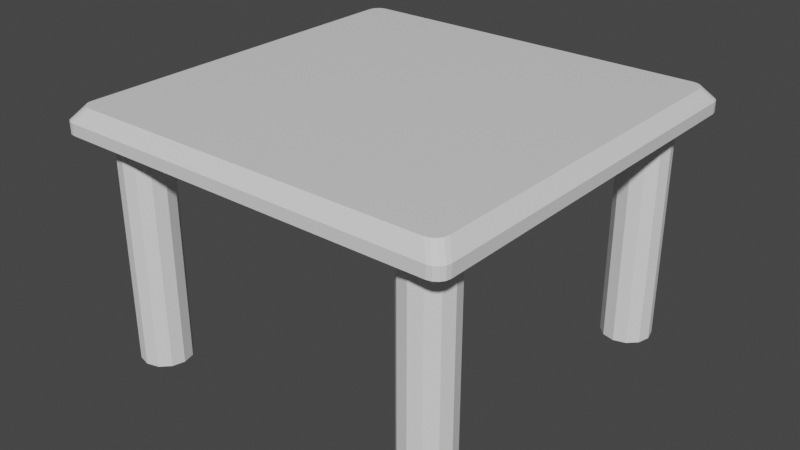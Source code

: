 # Source: table.blend  (saved by Blender 2.83.21; exported with 4.5.12 LTS)
import bpy
from mathutils import Matrix  # noqa: F401  (used for matrix-valued properties, if any)

bpy.ops.wm.read_factory_settings(use_empty=True)
scene = bpy.context.scene
scene.name = 'Scene'

# ---- collections
col_collection = bpy.data.collections.new('Collection'); scene.collection.children.link(col_collection)

# ---- materials (node trees are filled in below, after node groups)
mat_material = bpy.data.materials.new('Material')
mat_material.alpha_threshold = 0.0
mat_material.use_transparent_shadow = False
mat_material.line_color = (0.0, 0.0, 0.0, 1.0)

# ---- material node trees
mat_material.use_nodes = True; mat_material.node_tree.nodes.clear()
_N = mat_material.node_tree.nodes; _L = mat_material.node_tree.links
n0 = _N.new('ShaderNodeOutputMaterial'); n0.name = 'Material Output'; n0.location = (300, 300)
n1 = _N.new('ShaderNodeBsdfPrincipled'); n1.name = 'Principled BSDF'; n1.location = (10, 300)
n1.distribution = 'GGX'
n1.subsurface_method = 'BURLEY'
n1.inputs[2].default_value = 0.4
n1.inputs[3].default_value = 1.45
n1.inputs[27].default_value = (0.0, 0.0, 0.0, 1.0)
n1.inputs[28].default_value = 1.0
_L.new(n1.outputs[0], n0.inputs[0])
n0.is_active_output = True

# ---- world
world_world = bpy.data.worlds.new('World'); scene.world = world_world
world_world.use_nodes = True; world_world.node_tree.nodes.clear()
_N = world_world.node_tree.nodes; _L = world_world.node_tree.links
n0 = _N.new('ShaderNodeOutputWorld'); n0.name = 'World Output'; n0.location = (300, 300)
n1 = _N.new('ShaderNodeBackground'); n1.name = 'Background'; n1.location = (10, 300)
n1.inputs[0].default_value = (0.05088, 0.05088, 0.05088, 1.0)
_L.new(n1.outputs[0], n0.inputs[0])
n0.is_active_output = True
world_world.color = (0.05088, 0.05088, 0.05088)
world_world.use_sun_shadow = False
world_world.sun_shadow_jitter_overblur = 0.0

# ---- meshes
me_cube = bpy.data.meshes.new('Cube')
me_cube.from_pydata([(0.9398, 1.0, -1.0), (1.0, 0.9398, -1.0), (0.9628, 0.9954, -1.0), (0.9824, 0.9824, -1.0), (0.9954, 0.9628, -1.0), (1.0, -0.9398, -1.0), (0.9398, -1.0, -1.0), (0.9954, -0.9628, -1.0), (0.9824, -0.9824, -1.0), (0.9628, -0.9954, -1.0), (-1.0, 0.9398, -1.0), (-0.9398, 1.0, -1.0), (-0.9954, 0.9628, -1.0), (-0.9824, 0.9824, -1.0), (-0.9628, 0.9954, -1.0), (-0.9398, -1.0, -1.0), (-1.0, -0.9398, -1.0), (-0.9628, -0.9954, -1.0), (-0.9824, -0.9824, -1.0), (-0.9954, -0.9628, -1.0), (0.9476, 0.8874, 1.0), (0.8874, 0.9476, 1.0), (0.9431, 0.9105, 1.0), (0.93, 0.93, 1.0), (0.9105, 0.9431, 1.0), (1.0, 0.9398, -0.06196), (0.9398, 1.0, -0.06196), (0.9954, 0.9628, -0.06196), (0.9824, 0.9824, -0.06196), (0.9628, 0.9954, -0.06196), (0.8874, -0.9476, 1.0), (0.9476, -0.8874, 1.0), (0.9105, -0.9431, 1.0), (0.93, -0.93, 1.0), (0.9431, -0.9105, 1.0), (0.9398, -1.0, -0.06196), (1.0, -0.9398, -0.06196), (0.9628, -0.9954, -0.06196), (0.9824, -0.9824, -0.06196), (0.9954, -0.9628, -0.06196), (-0.8874, 0.9476, 1.0), (-0.9476, 0.8874, 1.0), (-0.9105, 0.9431, 1.0), (-0.93, 0.93, 1.0), (-0.9431, 0.9105, 1.0), (-0.9398, 1.0, -0.06196), (-1.0, 0.9398, -0.06196), (-0.9628, 0.9954, -0.06196), (-0.9824, 0.9824, -0.06196), (-0.9954, 0.9628, -0.06196), (-0.9476, -0.8874, 1.0), (-0.8874, -0.9476, 1.0), (-0.9431, -0.9105, 1.0), (-0.93, -0.93, 1.0), (-0.9105, -0.9431, 1.0), (-1.0, -0.9398, -0.06196), (-0.9398, -1.0, -0.06196), (-0.9954, -0.9628, -0.06196), (-0.9824, -0.9824, -0.06196), (-0.9628, -0.9954, -0.06196)], [], [(16, 55, 46, 10), (40, 21, 26, 45), (1, 25, 36, 5), (30, 51, 56, 35), (6, 35, 56, 15), (50, 41, 46, 55), (20, 22, 23, 24, 21, 40, 42, 43, 44, 41, 50, 52, 53, 54, 51, 30, 32, 33, 34, 31), (20, 31, 36, 25), (10, 12, 13, 14, 11, 0, 2, 3, 4, 1, 5, 7, 8, 9, 6, 15, 17, 18, 19, 16), (36, 31, 34, 39), (39, 34, 33, 38), (38, 33, 32, 37), (37, 32, 30, 35), (50, 55, 57, 52), (52, 57, 58, 53), (53, 58, 59, 54), (54, 59, 56, 51), (26, 21, 24, 29), (29, 24, 23, 28), (28, 23, 22, 27), (27, 22, 20, 25), (40, 45, 47, 42), (42, 47, 48, 43), (43, 48, 49, 44), (44, 49, 46, 41), (10, 46, 49, 12), (12, 49, 48, 13), (13, 48, 47, 14), (14, 47, 45, 11), (25, 1, 4, 27), (27, 4, 3, 28), (28, 3, 2, 29), (29, 2, 0, 26), (35, 6, 9, 37), (37, 9, 8, 38), (38, 8, 7, 39), (39, 7, 5, 36), (55, 16, 19, 57), (57, 19, 18, 58), (58, 18, 17, 59), (59, 17, 15, 56), (11, 45, 26, 0)])
_uv = me_cube.uv_layers.new(name='UVMap')
_uv.uv.foreach_set('vector', [0.375, 0.00753, 0.6185, 0.007531, 0.6185, 0.2425, 0.375, 0.2425, 0.8609, 0.5065, 0.6391, 0.5065, 0.6325, 0.5, 0.8675, 0.5, 0.375, 0.5075, 0.6185, 0.5075, 0.6185, 0.7425, 0.375, 0.7425, 0.6391, 0.7435, 0.8609, 0.7435, 0.8675, 0.75, 0.6325, 0.75, 0.375, 0.7575, 0.6185, 0.7575, 0.6185, 0.9925, 0.375, 0.9925, 0.8685, 0.7359, 0.8685, 0.5141, 0.875, 0.5075, 0.875, 0.7425, 0.6315, 0.5141, 0.6321, 0.5112, 0.6338, 0.5088, 0.6362, 0.5071, 0.6391, 0.5065, 0.8609, 0.5065, 0.8638, 0.5067, 0.8677, 0.5073, 0.8683, 0.5112, 0.8685, 0.5141, 0.8685, 0.7359, 0.8683, 0.7388, 0.8677, 0.7427, 0.8638, 0.7433, 0.8609, 0.7435, 0.6391, 0.7435, 0.6362, 0.7429, 0.6338, 0.7412, 0.6321, 0.7388, 0.6315, 0.7359, 0.6315, 0.5141, 0.6315, 0.7359, 0.6185, 0.7425, 0.6185, 0.5075, 0.125, 0.5075, 0.2919, 0.3318, 0.2924, 0.3341, 0.2932, 0.3366, 0.1325, 0.5, 0.3675, 0.5, 0.3735, 0.4971, 0.3743, 0.5007, 0.3748, 0.5046, 0.375, 0.5075, 0.375, 0.7425, 0.3748, 0.7454, 0.3743, 0.7493, 0.3735, 0.7529, 0.3675, 0.75, 0.1325, 0.75, 0.1296, 0.7494, 0.1272, 0.7478, 0.1256, 0.7454, 0.125, 0.7425, 0.6185, 0.7425, 0.6315, 0.7359, 0.6315, 0.7388, 0.6185, 0.7454, 0.6185, 0.7454, 0.6315, 0.7388, 0.6315, 0.7435, 0.6185, 0.75, 0.625, 0.75, 0.6315, 0.7435, 0.6362, 0.7435, 0.6296, 0.75, 0.6296, 0.75, 0.6362, 0.7435, 0.6391, 0.7435, 0.6325, 0.75, 0.8685, 0.7359, 0.875, 0.7425, 0.875, 0.7454, 0.8683, 0.7388, 0.8683, 0.7388, 0.875, 0.7454, 0.875, 0.75, 0.8677, 0.7427, 0.8677, 0.7427, 0.875, 0.75, 0.8704, 0.75, 0.8638, 0.7433, 0.8638, 0.7433, 0.8704, 0.75, 0.8675, 0.75, 0.8609, 0.7435, 0.6325, 0.5, 0.6391, 0.5065, 0.6362, 0.5065, 0.6296, 0.5, 0.6296, 0.5, 0.6362, 0.5065, 0.6315, 0.5065, 0.625, 0.5, 0.6185, 0.5, 0.6315, 0.5065, 0.6315, 0.5112, 0.6185, 0.5046, 0.6185, 0.5046, 0.6315, 0.5112, 0.6315, 0.5141, 0.6185, 0.5075, 0.8609, 0.5065, 0.8675, 0.5, 0.8704, 0.5, 0.8638, 0.5067, 0.8638, 0.5067, 0.8704, 0.5, 0.875, 0.5, 0.8677, 0.5073, 0.8677, 0.5073, 0.875, 0.5, 0.875, 0.5046, 0.8683, 0.5112, 0.8683, 0.5112, 0.875, 0.5046, 0.875, 0.5075, 0.8685, 0.5141, 0.375, 0.2425, 0.6185, 0.2425, 0.6185, 0.2454, 0.2919, 0.3318, 0.2919, 0.3318, 0.6185, 0.2454, 0.6185, 0.25, 0.2924, 0.3341, 0.2924, 0.3341, 0.6185, 0.25, 0.6185, 0.2546, 0.2932, 0.3366, 0.2932, 0.3366, 0.6185, 0.2546, 0.6185, 0.2575, 0.375, 0.2575, 0.6185, 0.5075, 0.375, 0.5075, 0.3748, 0.5046, 0.6185, 0.5046, 0.6185, 0.5046, 0.3748, 0.5046, 0.3743, 0.5007, 0.6185, 0.5, 0.6185, 0.5, 0.3743, 0.5007, 0.3735, 0.4971, 0.6185, 0.4954, 0.6185, 0.4954, 0.3735, 0.4971, 0.375, 0.4925, 0.6185, 0.4925, 0.6185, 0.7575, 0.375, 0.7575, 0.3735, 0.7529, 0.6185, 0.7546, 0.6185, 0.7546, 0.3735, 0.7529, 0.3743, 0.7493, 0.6185, 0.75, 0.6185, 0.75, 0.3743, 0.7493, 0.3748, 0.7454, 0.6185, 0.7454, 0.6185, 0.7454, 0.3748, 0.7454, 0.375, 0.7425, 0.6185, 0.7425, 0.6185, 0.007531, 0.375, 0.00753, 0.375, 0.004649, 0.6185, 0.004649, 0.6185, 0.004649, 0.375, 0.004649, 0.375, 0.0, 0.6185, 0.0, 0.6185, 1.0, 0.375, 1.0, 0.375, 0.9954, 0.6185, 0.9954, 0.6185, 0.9954, 0.375, 0.9954, 0.375, 0.9925, 0.6185, 0.9925, 0.375, 0.2575, 0.6185, 0.2575, 0.6185, 0.4925, 0.375, 0.4925])
me_cube.materials.append(mat_material)
me_cube.use_remesh_preserve_volume = False
me_cube.use_remesh_preserve_attributes = False
me_cube.use_mirror_vertex_groups = False
me_cube.update()
me_cylinder_003 = bpy.data.meshes.new('Cylinder.003')
me_cylinder_003.from_pydata([(0.0, 1.0, -1.0), (0.0, 1.0, 1.0), (0.5, 0.866, -1.0), (0.5, 0.866, 1.0), (0.866, 0.5, -1.0), (0.866, 0.5, 1.0), (1.0, -4.371e-08, -1.0), (1.0, -4.371e-08, 1.0), (0.866, -0.5, -1.0), (0.866, -0.5, 1.0), (0.5, -0.866, -1.0), (0.5, -0.866, 1.0), (1.51e-07, -1.0, -1.0), (1.51e-07, -1.0, 1.0), (-0.5, -0.866, -1.0), (-0.5, -0.866, 1.0), (-0.866, -0.5, -1.0), (-0.866, -0.5, 1.0), (-1.0, -4.649e-07, -1.0), (-1.0, -4.649e-07, 1.0), (-0.866, 0.5, -1.0), (-0.866, 0.5, 1.0), (-0.5, 0.866, -1.0), (-0.5, 0.866, 1.0)], [], [(0, 1, 3, 2), (2, 3, 5, 4), (4, 5, 7, 6), (6, 7, 9, 8), (8, 9, 11, 10), (10, 11, 13, 12), (12, 13, 15, 14), (14, 15, 17, 16), (16, 17, 19, 18), (18, 19, 21, 20), (3, 1, 23, 21, 19, 17, 15, 13, 11, 9, 7, 5), (20, 21, 23, 22), (22, 23, 1, 0), (0, 2, 4, 6, 8, 10, 12, 14, 16, 18, 20, 22)])
_uv = me_cylinder_003.uv_layers.new(name='UVMap')
_uv.uv.foreach_set('vector', [1.0, 0.5, 1.0, 1.0, 0.9167, 1.0, 0.9167, 0.5, 0.9167, 0.5, 0.9167, 1.0, 0.8333, 1.0, 0.8333, 0.5, 0.8333, 0.5, 0.8333, 1.0, 0.75, 1.0, 0.75, 0.5, 0.75, 0.5, 0.75, 1.0, 0.6667, 1.0, 0.6667, 0.5, 0.6667, 0.5, 0.6667, 1.0, 0.5833, 1.0, 0.5833, 0.5, 0.5833, 0.5, 0.5833, 1.0, 0.5, 1.0, 0.5, 0.5, 0.5, 0.5, 0.5, 1.0, 0.4167, 1.0, 0.4167, 0.5, 0.4167, 0.5, 0.4167, 1.0, 0.3333, 1.0, 0.3333, 0.5, 0.3333, 0.5, 0.3333, 1.0, 0.25, 1.0, 0.25, 0.5, 0.25, 0.5, 0.25, 1.0, 0.1667, 1.0, 0.1667, 0.5, 0.37, 0.4578, 0.25, 0.49, 0.13, 0.4578, 0.04215, 0.37, 0.01, 0.25, 0.04215, 0.13, 0.13, 0.04215, 0.25, 0.01, 0.37, 0.04215, 0.4578, 0.13, 0.49, 0.25, 0.4578, 0.37, 0.1667, 0.5, 0.1667, 1.0, 0.08333, 1.0, 0.08333, 0.5, 0.08333, 0.5, 0.08333, 1.0, 7.451e-08, 1.0, 7.451e-08, 0.5, 0.75, 0.49, 0.87, 0.4578, 0.9578, 0.37, 0.99, 0.25, 0.9578, 0.13, 0.87, 0.04215, 0.75, 0.01, 0.63, 0.04215, 0.5422, 0.13, 0.51, 0.25, 0.5422, 0.37, 0.63, 0.4578])
me_cylinder_003.use_remesh_fix_poles = True
me_cylinder_003.use_remesh_preserve_attributes = False
me_cylinder_003.use_mirror_vertex_groups = False
me_cylinder_003.update()
me_cylinder_004 = bpy.data.meshes.new('Cylinder.004')
me_cylinder_004.from_pydata([(0.0, 1.0, -1.0), (0.0, 1.0, 1.0), (0.5, 0.866, -1.0), (0.5, 0.866, 1.0), (0.866, 0.5, -1.0), (0.866, 0.5, 1.0), (1.0, -4.371e-08, -1.0), (1.0, -4.371e-08, 1.0), (0.866, -0.5, -1.0), (0.866, -0.5, 1.0), (0.5, -0.866, -1.0), (0.5, -0.866, 1.0), (1.51e-07, -1.0, -1.0), (1.51e-07, -1.0, 1.0), (-0.5, -0.866, -1.0), (-0.5, -0.866, 1.0), (-0.866, -0.5, -1.0), (-0.866, -0.5, 1.0), (-1.0, -4.649e-07, -1.0), (-1.0, -4.649e-07, 1.0), (-0.866, 0.5, -1.0), (-0.866, 0.5, 1.0), (-0.5, 0.866, -1.0), (-0.5, 0.866, 1.0)], [], [(0, 1, 3, 2), (2, 3, 5, 4), (4, 5, 7, 6), (6, 7, 9, 8), (8, 9, 11, 10), (10, 11, 13, 12), (12, 13, 15, 14), (14, 15, 17, 16), (16, 17, 19, 18), (18, 19, 21, 20), (3, 1, 23, 21, 19, 17, 15, 13, 11, 9, 7, 5), (20, 21, 23, 22), (22, 23, 1, 0), (0, 2, 4, 6, 8, 10, 12, 14, 16, 18, 20, 22)])
_uv = me_cylinder_004.uv_layers.new(name='UVMap')
_uv.uv.foreach_set('vector', [1.0, 0.5, 1.0, 1.0, 0.9167, 1.0, 0.9167, 0.5, 0.9167, 0.5, 0.9167, 1.0, 0.8333, 1.0, 0.8333, 0.5, 0.8333, 0.5, 0.8333, 1.0, 0.75, 1.0, 0.75, 0.5, 0.75, 0.5, 0.75, 1.0, 0.6667, 1.0, 0.6667, 0.5, 0.6667, 0.5, 0.6667, 1.0, 0.5833, 1.0, 0.5833, 0.5, 0.5833, 0.5, 0.5833, 1.0, 0.5, 1.0, 0.5, 0.5, 0.5, 0.5, 0.5, 1.0, 0.4167, 1.0, 0.4167, 0.5, 0.4167, 0.5, 0.4167, 1.0, 0.3333, 1.0, 0.3333, 0.5, 0.3333, 0.5, 0.3333, 1.0, 0.25, 1.0, 0.25, 0.5, 0.25, 0.5, 0.25, 1.0, 0.1667, 1.0, 0.1667, 0.5, 0.37, 0.4578, 0.25, 0.49, 0.13, 0.4578, 0.04215, 0.37, 0.01, 0.25, 0.04215, 0.13, 0.13, 0.04215, 0.25, 0.01, 0.37, 0.04215, 0.4578, 0.13, 0.49, 0.25, 0.4578, 0.37, 0.1667, 0.5, 0.1667, 1.0, 0.08333, 1.0, 0.08333, 0.5, 0.08333, 0.5, 0.08333, 1.0, 7.451e-08, 1.0, 7.451e-08, 0.5, 0.75, 0.49, 0.87, 0.4578, 0.9578, 0.37, 0.99, 0.25, 0.9578, 0.13, 0.87, 0.04215, 0.75, 0.01, 0.63, 0.04215, 0.5422, 0.13, 0.51, 0.25, 0.5422, 0.37, 0.63, 0.4578])
me_cylinder_004.use_remesh_fix_poles = True
me_cylinder_004.use_remesh_preserve_attributes = False
me_cylinder_004.use_mirror_vertex_groups = False
me_cylinder_004.update()
me_cylinder_005 = bpy.data.meshes.new('Cylinder.005')
me_cylinder_005.from_pydata([(0.0, 1.0, -1.0), (0.0, 1.0, 1.0), (0.5, 0.866, -1.0), (0.5, 0.866, 1.0), (0.866, 0.5, -1.0), (0.866, 0.5, 1.0), (1.0, -4.371e-08, -1.0), (1.0, -4.371e-08, 1.0), (0.866, -0.5, -1.0), (0.866, -0.5, 1.0), (0.5, -0.866, -1.0), (0.5, -0.866, 1.0), (1.51e-07, -1.0, -1.0), (1.51e-07, -1.0, 1.0), (-0.5, -0.866, -1.0), (-0.5, -0.866, 1.0), (-0.866, -0.5, -1.0), (-0.866, -0.5, 1.0), (-1.0, -4.649e-07, -1.0), (-1.0, -4.649e-07, 1.0), (-0.866, 0.5, -1.0), (-0.866, 0.5, 1.0), (-0.5, 0.866, -1.0), (-0.5, 0.866, 1.0)], [], [(0, 1, 3, 2), (2, 3, 5, 4), (4, 5, 7, 6), (6, 7, 9, 8), (8, 9, 11, 10), (10, 11, 13, 12), (12, 13, 15, 14), (14, 15, 17, 16), (16, 17, 19, 18), (18, 19, 21, 20), (3, 1, 23, 21, 19, 17, 15, 13, 11, 9, 7, 5), (20, 21, 23, 22), (22, 23, 1, 0), (0, 2, 4, 6, 8, 10, 12, 14, 16, 18, 20, 22)])
_uv = me_cylinder_005.uv_layers.new(name='UVMap')
_uv.uv.foreach_set('vector', [1.0, 0.5, 1.0, 1.0, 0.9167, 1.0, 0.9167, 0.5, 0.9167, 0.5, 0.9167, 1.0, 0.8333, 1.0, 0.8333, 0.5, 0.8333, 0.5, 0.8333, 1.0, 0.75, 1.0, 0.75, 0.5, 0.75, 0.5, 0.75, 1.0, 0.6667, 1.0, 0.6667, 0.5, 0.6667, 0.5, 0.6667, 1.0, 0.5833, 1.0, 0.5833, 0.5, 0.5833, 0.5, 0.5833, 1.0, 0.5, 1.0, 0.5, 0.5, 0.5, 0.5, 0.5, 1.0, 0.4167, 1.0, 0.4167, 0.5, 0.4167, 0.5, 0.4167, 1.0, 0.3333, 1.0, 0.3333, 0.5, 0.3333, 0.5, 0.3333, 1.0, 0.25, 1.0, 0.25, 0.5, 0.25, 0.5, 0.25, 1.0, 0.1667, 1.0, 0.1667, 0.5, 0.37, 0.4578, 0.25, 0.49, 0.13, 0.4578, 0.04215, 0.37, 0.01, 0.25, 0.04215, 0.13, 0.13, 0.04215, 0.25, 0.01, 0.37, 0.04215, 0.4578, 0.13, 0.49, 0.25, 0.4578, 0.37, 0.1667, 0.5, 0.1667, 1.0, 0.08333, 1.0, 0.08333, 0.5, 0.08333, 0.5, 0.08333, 1.0, 7.451e-08, 1.0, 7.451e-08, 0.5, 0.75, 0.49, 0.87, 0.4578, 0.9578, 0.37, 0.99, 0.25, 0.9578, 0.13, 0.87, 0.04215, 0.75, 0.01, 0.63, 0.04215, 0.5422, 0.13, 0.51, 0.25, 0.5422, 0.37, 0.63, 0.4578])
me_cylinder_005.use_remesh_fix_poles = True
me_cylinder_005.use_remesh_preserve_attributes = False
me_cylinder_005.use_mirror_vertex_groups = False
me_cylinder_005.update()
me_cylinder_006 = bpy.data.meshes.new('Cylinder.006')
me_cylinder_006.from_pydata([(0.0, 1.0, -1.0), (0.0, 1.0, 1.0), (0.5, 0.866, -1.0), (0.5, 0.866, 1.0), (0.866, 0.5, -1.0), (0.866, 0.5, 1.0), (1.0, -4.371e-08, -1.0), (1.0, -4.371e-08, 1.0), (0.866, -0.5, -1.0), (0.866, -0.5, 1.0), (0.5, -0.866, -1.0), (0.5, -0.866, 1.0), (1.51e-07, -1.0, -1.0), (1.51e-07, -1.0, 1.0), (-0.5, -0.866, -1.0), (-0.5, -0.866, 1.0), (-0.866, -0.5, -1.0), (-0.866, -0.5, 1.0), (-1.0, -4.649e-07, -1.0), (-1.0, -4.649e-07, 1.0), (-0.866, 0.5, -1.0), (-0.866, 0.5, 1.0), (-0.5, 0.866, -1.0), (-0.5, 0.866, 1.0)], [], [(0, 1, 3, 2), (2, 3, 5, 4), (4, 5, 7, 6), (6, 7, 9, 8), (8, 9, 11, 10), (10, 11, 13, 12), (12, 13, 15, 14), (14, 15, 17, 16), (16, 17, 19, 18), (18, 19, 21, 20), (3, 1, 23, 21, 19, 17, 15, 13, 11, 9, 7, 5), (20, 21, 23, 22), (22, 23, 1, 0), (0, 2, 4, 6, 8, 10, 12, 14, 16, 18, 20, 22)])
_uv = me_cylinder_006.uv_layers.new(name='UVMap')
_uv.uv.foreach_set('vector', [1.0, 0.5, 1.0, 1.0, 0.9167, 1.0, 0.9167, 0.5, 0.9167, 0.5, 0.9167, 1.0, 0.8333, 1.0, 0.8333, 0.5, 0.8333, 0.5, 0.8333, 1.0, 0.75, 1.0, 0.75, 0.5, 0.75, 0.5, 0.75, 1.0, 0.6667, 1.0, 0.6667, 0.5, 0.6667, 0.5, 0.6667, 1.0, 0.5833, 1.0, 0.5833, 0.5, 0.5833, 0.5, 0.5833, 1.0, 0.5, 1.0, 0.5, 0.5, 0.5, 0.5, 0.5, 1.0, 0.4167, 1.0, 0.4167, 0.5, 0.4167, 0.5, 0.4167, 1.0, 0.3333, 1.0, 0.3333, 0.5, 0.3333, 0.5, 0.3333, 1.0, 0.25, 1.0, 0.25, 0.5, 0.25, 0.5, 0.25, 1.0, 0.1667, 1.0, 0.1667, 0.5, 0.37, 0.4578, 0.25, 0.49, 0.13, 0.4578, 0.04215, 0.37, 0.01, 0.25, 0.04215, 0.13, 0.13, 0.04215, 0.25, 0.01, 0.37, 0.04215, 0.4578, 0.13, 0.49, 0.25, 0.4578, 0.37, 0.1667, 0.5, 0.1667, 1.0, 0.08333, 1.0, 0.08333, 0.5, 0.08333, 0.5, 0.08333, 1.0, 7.451e-08, 1.0, 7.451e-08, 0.5, 0.75, 0.49, 0.87, 0.4578, 0.9578, 0.37, 0.99, 0.25, 0.9578, 0.13, 0.87, 0.04215, 0.75, 0.01, 0.63, 0.04215, 0.5422, 0.13, 0.51, 0.25, 0.5422, 0.37, 0.63, 0.4578])
me_cylinder_006.use_remesh_fix_poles = True
me_cylinder_006.use_remesh_preserve_attributes = False
me_cylinder_006.use_mirror_vertex_groups = False
me_cylinder_006.update()

# ---- objects
ob_cube = bpy.data.objects.new('Cube', me_cube)
ob_cylinder_003 = bpy.data.objects.new('Cylinder.003', me_cylinder_003)
ob_cylinder_001 = bpy.data.objects.new('Cylinder.001', me_cylinder_004)
ob_cylinder_002 = bpy.data.objects.new('Cylinder.002', me_cylinder_005)
ob_cylinder_004 = bpy.data.objects.new('Cylinder.004', me_cylinder_006)

# ---- transforms, parenting, visibility, modifiers, constraints
ob_cube.location = (0.0, 0.0, 0.0)
ob_cube.scale = (2.319, 2.319, 0.1392)
ob_cube.lock_rotations_4d = False
ob_cube.empty_display_type = 'ARROWS'
ob_cube.lineart.crease_threshold = 0.0
ob_cylinder_003.location = (-1.806, 1.817, -1.412)
ob_cylinder_003.scale = (0.284, 0.284, 1.342)
ob_cylinder_003.lineart.crease_threshold = 0.0
ob_cylinder_001.location = (1.794, 1.817, -1.412)
ob_cylinder_001.scale = (0.284, 0.284, 1.342)
ob_cylinder_001.lineart.crease_threshold = 0.0
ob_cylinder_002.location = (-1.806, -1.783, -1.412)
ob_cylinder_002.scale = (0.284, 0.284, 1.342)
ob_cylinder_002.lineart.crease_threshold = 0.0
ob_cylinder_004.location = (1.794, -1.783, -1.412)
ob_cylinder_004.scale = (0.284, 0.284, 1.342)
ob_cylinder_004.lineart.crease_threshold = 0.0

# ---- collection membership
col_collection.objects.link(ob_cube)
col_collection.objects.link(ob_cylinder_003)
col_collection.objects.link(ob_cylinder_001)
col_collection.objects.link(ob_cylinder_002)
col_collection.objects.link(ob_cylinder_004)

# ---- scene / render settings (as saved in the file)
scene.frame_start = 1; scene.frame_end = 250; scene.frame_set(1)
scene.render.engine = 'BLENDER_EEVEE_NEXT'
scene.cycles.use_denoising = False
scene.cycles.samples = 128
scene.cycles.sampling_pattern = 'TABULATED_SOBOL'
scene.cycles.use_adaptive_sampling = False
scene.cycles.use_light_tree = False
scene.view_settings.view_transform = 'Filmic'
bpy.context.view_layer.update()

# ---- added for rendering (the .blend has no active camera and no usable light): camera, sun
cam_auto = bpy.data.cameras.new('AutoCamera')
cam_auto.lens = 50.0
cam_auto.sensor_width = 36.0
cam_auto.clip_end = 1000.0
ob_auto_camera = bpy.data.objects.new('AutoCamera', cam_auto)
scene.collection.objects.link(ob_auto_camera)
ob_auto_camera.location = (6.63201, -7.95841, 3.99816)
ob_auto_camera.rotation_euler = (1.09748, -7.21219e-08, 0.694738)
scene.camera = ob_auto_camera
light_auto_sun = bpy.data.lights.new('AutoSun', 'SUN')
light_auto_sun.energy = 3.0
light_auto_sun.angle = 0.0523599
ob_auto_sun = bpy.data.objects.new('AutoSun', light_auto_sun)
scene.collection.objects.link(ob_auto_sun)
ob_auto_sun.rotation_euler = (0.872665, 0.174533, 0.523599)
bpy.context.view_layer.update()
